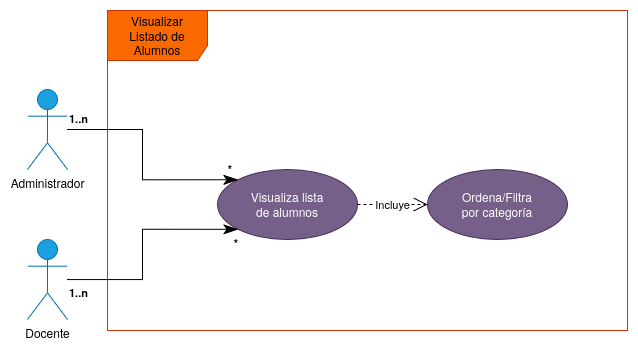

The diagram above was exported from draw.io. Its source (the exported page's mxGraphModel, read from the mxfile embedded in the PNG):
<mxGraphModel dx="752" dy="643" grid="1" gridSize="10" guides="1" tooltips="1" connect="1" arrows="1" fold="1" page="1" pageScale="1" pageWidth="850" pageHeight="1100" math="0" shadow="0">
  <root>
    <mxCell id="0" />
    <mxCell id="1" parent="0" />
    <mxCell id="Lt_XSSMrz7-mkBLxtku6-59" value="&lt;div&gt;Visualizar&lt;/div&gt;&lt;div&gt;Listado de Alumnos&lt;/div&gt;" style="shape=umlFrame;whiteSpace=wrap;html=1;pointerEvents=0;width=100;height=50;fillColor=#fa6800;fontColor=#000000;strokeColor=#C73500;" vertex="1" parent="1">
      <mxGeometry x="220" y="230" width="520" height="320" as="geometry" />
    </mxCell>
    <mxCell id="Lt_XSSMrz7-mkBLxtku6-60" value="&lt;div&gt;&lt;span style=&quot;color: light-dark(rgb(0, 0, 0), rgb(0, 0, 0));&quot;&gt;Administrador&lt;/span&gt;&lt;/div&gt;" style="shape=umlActor;verticalLabelPosition=bottom;verticalAlign=top;html=1;fillColor=#1ba1e2;fontColor=#ffffff;strokeColor=#006EAF;" vertex="1" parent="1">
      <mxGeometry x="140" y="309" width="40" height="80" as="geometry" />
    </mxCell>
    <mxCell id="Lt_XSSMrz7-mkBLxtku6-61" value="&lt;div&gt;Visualiza lista&lt;/div&gt;&lt;div&gt;de alumnos&lt;/div&gt;" style="ellipse;whiteSpace=wrap;html=1;fillColor=#76608a;fontColor=#ffffff;strokeColor=#432D57;" vertex="1" parent="1">
      <mxGeometry x="330" y="389" width="140" height="70" as="geometry" />
    </mxCell>
    <mxCell id="Lt_XSSMrz7-mkBLxtku6-63" value="" style="endArrow=classicThin;html=1;endSize=12;startArrow=none;startSize=14;startFill=0;edgeStyle=orthogonalEdgeStyle;rounded=0;entryX=0;entryY=0;entryDx=0;entryDy=0;endFill=1;" edge="1" parent="1" source="Lt_XSSMrz7-mkBLxtku6-60" target="Lt_XSSMrz7-mkBLxtku6-61">
      <mxGeometry relative="1" as="geometry">
        <mxPoint x="180" y="359" as="sourcePoint" />
        <mxPoint x="490" y="319" as="targetPoint" />
      </mxGeometry>
    </mxCell>
    <mxCell id="Lt_XSSMrz7-mkBLxtku6-64" value="&lt;div&gt;1..n&lt;/div&gt;" style="edgeLabel;resizable=0;html=1;align=left;verticalAlign=bottom;fontStyle=1;spacingBottom=3;" connectable="0" vertex="1" parent="Lt_XSSMrz7-mkBLxtku6-63">
      <mxGeometry x="-1" relative="1" as="geometry" />
    </mxCell>
    <mxCell id="Lt_XSSMrz7-mkBLxtku6-65" value="&lt;div&gt;*&lt;/div&gt;" style="edgeLabel;resizable=0;html=1;align=right;verticalAlign=bottom;fontStyle=1;spacingRight=6;spacingBottom=3;" connectable="0" vertex="1" parent="Lt_XSSMrz7-mkBLxtku6-63">
      <mxGeometry x="1" relative="1" as="geometry" />
    </mxCell>
    <mxCell id="Lt_XSSMrz7-mkBLxtku6-67" value="&lt;div&gt;Ordena/Filtra&lt;/div&gt;&lt;div&gt;por categoría&lt;/div&gt;" style="ellipse;whiteSpace=wrap;html=1;fillColor=#76608a;fontColor=#ffffff;strokeColor=#432D57;" vertex="1" parent="1">
      <mxGeometry x="540" y="389" width="140" height="70" as="geometry" />
    </mxCell>
    <mxCell id="Lt_XSSMrz7-mkBLxtku6-68" value="&lt;div&gt;Incluye&lt;/div&gt;" style="endArrow=open;endSize=12;dashed=1;html=1;rounded=0;exitX=1;exitY=0.5;exitDx=0;exitDy=0;entryX=0;entryY=0.5;entryDx=0;entryDy=0;" edge="1" parent="1" source="Lt_XSSMrz7-mkBLxtku6-61" target="Lt_XSSMrz7-mkBLxtku6-67">
      <mxGeometry width="160" relative="1" as="geometry">
        <mxPoint x="430" y="385" as="sourcePoint" />
        <mxPoint x="480" y="309" as="targetPoint" />
      </mxGeometry>
    </mxCell>
    <mxCell id="Lt_XSSMrz7-mkBLxtku6-71" value="&lt;div&gt;&lt;span&gt;&lt;span style=&quot;color: light-dark(rgb(0, 0, 0), rgb(0, 0, 0));&quot;&gt;Docente&lt;/span&gt;&lt;/span&gt;&lt;/div&gt;" style="shape=umlActor;verticalLabelPosition=bottom;verticalAlign=top;html=1;fillColor=#1ba1e2;fontColor=#ffffff;strokeColor=#006EAF;" vertex="1" parent="1">
      <mxGeometry x="140" y="459" width="40" height="80" as="geometry" />
    </mxCell>
    <mxCell id="Lt_XSSMrz7-mkBLxtku6-84" value="" style="endArrow=classicThin;html=1;endSize=12;startArrow=none;startSize=14;startFill=0;edgeStyle=orthogonalEdgeStyle;rounded=0;endFill=1;entryX=0;entryY=1;entryDx=0;entryDy=0;" edge="1" parent="1" source="Lt_XSSMrz7-mkBLxtku6-71" target="Lt_XSSMrz7-mkBLxtku6-61">
      <mxGeometry relative="1" as="geometry">
        <mxPoint x="320" y="511" as="sourcePoint" />
        <mxPoint x="480" y="511" as="targetPoint" />
      </mxGeometry>
    </mxCell>
    <mxCell id="Lt_XSSMrz7-mkBLxtku6-85" value="&lt;b&gt;1..n&lt;/b&gt;" style="edgeLabel;resizable=0;html=1;align=left;verticalAlign=top;" connectable="0" vertex="1" parent="Lt_XSSMrz7-mkBLxtku6-84">
      <mxGeometry x="-1" relative="1" as="geometry" />
    </mxCell>
    <mxCell id="Lt_XSSMrz7-mkBLxtku6-86" value="&lt;div&gt;&lt;b&gt;*&lt;/b&gt;&lt;/div&gt;" style="edgeLabel;resizable=0;html=1;align=right;verticalAlign=top;" connectable="0" vertex="1" parent="Lt_XSSMrz7-mkBLxtku6-84">
      <mxGeometry x="1" relative="1" as="geometry" />
    </mxCell>
  </root>
</mxGraphModel>